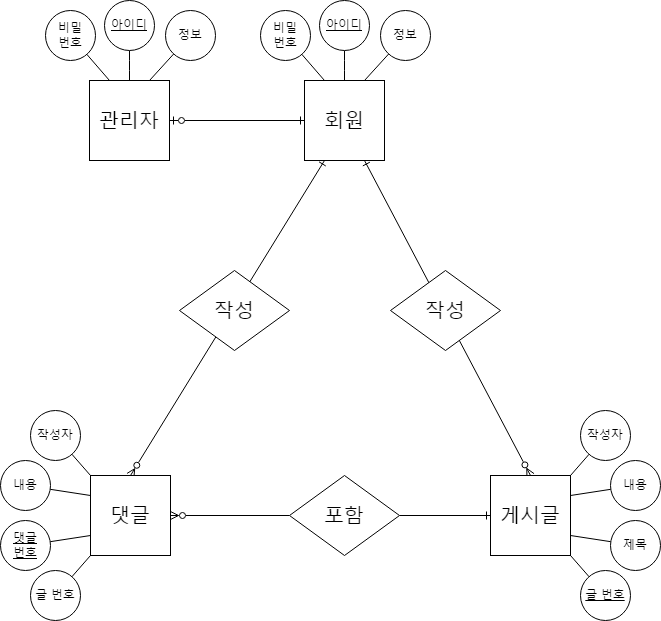

The diagram above was exported from draw.io. Its source (the exported page's mxGraphModel, read from the mxfile embedded in the PNG):
<mxGraphModel dx="1221" dy="775" grid="1" gridSize="10" guides="1" tooltips="1" connect="1" arrows="1" fold="1" page="1" pageScale="1" pageWidth="827" pageHeight="1169" background="none" math="0" shadow="0">
  <root>
    <mxCell id="0" />
    <mxCell id="1" parent="0" />
    <mxCell id="Hcg61mw8OitZ-TSRYRs1-36" style="edgeStyle=none;shape=connector;rounded=0;orthogonalLoop=1;jettySize=auto;html=1;exitX=0.75;exitY=1;exitDx=0;exitDy=0;entryX=0.5;entryY=0;entryDx=0;entryDy=0;labelBackgroundColor=default;strokeColor=default;fontFamily=Helvetica;fontSize=11;fontColor=default;endArrow=ERzeroToMany;endFill=0;startArrow=ERone;startFill=0;" edge="1" parent="1" source="Hcg61mw8OitZ-TSRYRs1-1" target="Hcg61mw8OitZ-TSRYRs1-3">
      <mxGeometry relative="1" as="geometry" />
    </mxCell>
    <mxCell id="Hcg61mw8OitZ-TSRYRs1-39" style="edgeStyle=none;shape=connector;rounded=0;orthogonalLoop=1;jettySize=auto;html=1;exitX=0.25;exitY=1;exitDx=0;exitDy=0;entryX=0.5;entryY=0;entryDx=0;entryDy=0;labelBackgroundColor=default;strokeColor=default;fontFamily=Helvetica;fontSize=11;fontColor=default;endArrow=ERzeroToMany;endFill=0;startArrow=ERone;startFill=0;" edge="1" parent="1" source="Hcg61mw8OitZ-TSRYRs1-1" target="Hcg61mw8OitZ-TSRYRs1-2">
      <mxGeometry relative="1" as="geometry" />
    </mxCell>
    <mxCell id="Hcg61mw8OitZ-TSRYRs1-1" value="&lt;font style=&quot;font-size: 20px;&quot;&gt;회원&lt;/font&gt;" style="whiteSpace=wrap;html=1;aspect=fixed;glass=0;" vertex="1" parent="1">
      <mxGeometry x="374" y="110" width="80" height="80" as="geometry" />
    </mxCell>
    <mxCell id="Hcg61mw8OitZ-TSRYRs1-40" style="edgeStyle=none;shape=connector;rounded=0;orthogonalLoop=1;jettySize=auto;html=1;exitX=1;exitY=0.5;exitDx=0;exitDy=0;entryX=0;entryY=0.5;entryDx=0;entryDy=0;labelBackgroundColor=default;strokeColor=default;fontFamily=Helvetica;fontSize=11;fontColor=default;endArrow=ERone;endFill=0;" edge="1" parent="1" source="Hcg61mw8OitZ-TSRYRs1-42" target="Hcg61mw8OitZ-TSRYRs1-3">
      <mxGeometry relative="1" as="geometry" />
    </mxCell>
    <mxCell id="Hcg61mw8OitZ-TSRYRs1-2" value="&lt;font style=&quot;font-size: 20px;&quot;&gt;댓글&lt;/font&gt;" style="whiteSpace=wrap;html=1;aspect=fixed;" vertex="1" parent="1">
      <mxGeometry x="160" y="505" width="80" height="80" as="geometry" />
    </mxCell>
    <mxCell id="Hcg61mw8OitZ-TSRYRs1-3" value="&lt;font style=&quot;font-size: 20px;&quot;&gt;게시글&lt;/font&gt;" style="whiteSpace=wrap;html=1;aspect=fixed;" vertex="1" parent="1">
      <mxGeometry x="560" y="505" width="80" height="80" as="geometry" />
    </mxCell>
    <mxCell id="Hcg61mw8OitZ-TSRYRs1-8" style="edgeStyle=orthogonalEdgeStyle;orthogonalLoop=1;jettySize=auto;html=1;entryX=0.5;entryY=0;entryDx=0;entryDy=0;rounded=1;endArrow=none;endFill=0;" edge="1" parent="1" source="Hcg61mw8OitZ-TSRYRs1-4" target="Hcg61mw8OitZ-TSRYRs1-1">
      <mxGeometry relative="1" as="geometry" />
    </mxCell>
    <mxCell id="Hcg61mw8OitZ-TSRYRs1-4" value="&lt;u&gt;아이디&lt;/u&gt;" style="ellipse;whiteSpace=wrap;html=1;aspect=fixed;" vertex="1" parent="1">
      <mxGeometry x="389" y="30" width="50" height="50" as="geometry" />
    </mxCell>
    <mxCell id="Hcg61mw8OitZ-TSRYRs1-9" style="rounded=0;orthogonalLoop=1;jettySize=auto;html=1;entryX=0.75;entryY=0;entryDx=0;entryDy=0;endArrow=none;endFill=0;" edge="1" parent="1" source="Hcg61mw8OitZ-TSRYRs1-5" target="Hcg61mw8OitZ-TSRYRs1-1">
      <mxGeometry relative="1" as="geometry" />
    </mxCell>
    <mxCell id="Hcg61mw8OitZ-TSRYRs1-5" value="정보" style="ellipse;whiteSpace=wrap;html=1;aspect=fixed;" vertex="1" parent="1">
      <mxGeometry x="450" y="40" width="50" height="50" as="geometry" />
    </mxCell>
    <mxCell id="Hcg61mw8OitZ-TSRYRs1-7" style="orthogonalLoop=1;jettySize=auto;html=1;entryX=0.25;entryY=0;entryDx=0;entryDy=0;endArrow=none;endFill=0;rounded=0;" edge="1" parent="1" source="Hcg61mw8OitZ-TSRYRs1-6" target="Hcg61mw8OitZ-TSRYRs1-1">
      <mxGeometry relative="1" as="geometry" />
    </mxCell>
    <mxCell id="Hcg61mw8OitZ-TSRYRs1-6" value="비밀&lt;br&gt;번호" style="ellipse;whiteSpace=wrap;html=1;aspect=fixed;" vertex="1" parent="1">
      <mxGeometry x="330" y="40" width="50" height="50" as="geometry" />
    </mxCell>
    <mxCell id="Hcg61mw8OitZ-TSRYRs1-22" style="edgeStyle=none;shape=connector;rounded=0;orthogonalLoop=1;jettySize=auto;html=1;entryX=1;entryY=0;entryDx=0;entryDy=0;labelBackgroundColor=default;strokeColor=default;fontFamily=Helvetica;fontSize=11;fontColor=default;endArrow=none;endFill=0;" edge="1" parent="1" source="Hcg61mw8OitZ-TSRYRs1-10" target="Hcg61mw8OitZ-TSRYRs1-3">
      <mxGeometry relative="1" as="geometry" />
    </mxCell>
    <mxCell id="Hcg61mw8OitZ-TSRYRs1-10" value="작성자" style="ellipse;whiteSpace=wrap;html=1;aspect=fixed;" vertex="1" parent="1">
      <mxGeometry x="650" y="440" width="50" height="50" as="geometry" />
    </mxCell>
    <mxCell id="Hcg61mw8OitZ-TSRYRs1-30" style="edgeStyle=none;shape=connector;rounded=0;orthogonalLoop=1;jettySize=auto;html=1;entryX=1;entryY=0.25;entryDx=0;entryDy=0;labelBackgroundColor=default;strokeColor=default;fontFamily=Helvetica;fontSize=11;fontColor=default;endArrow=none;endFill=0;" edge="1" parent="1" source="Hcg61mw8OitZ-TSRYRs1-11" target="Hcg61mw8OitZ-TSRYRs1-3">
      <mxGeometry relative="1" as="geometry" />
    </mxCell>
    <mxCell id="Hcg61mw8OitZ-TSRYRs1-11" value="내용" style="ellipse;whiteSpace=wrap;html=1;aspect=fixed;" vertex="1" parent="1">
      <mxGeometry x="680" y="490" width="50" height="50" as="geometry" />
    </mxCell>
    <mxCell id="Hcg61mw8OitZ-TSRYRs1-29" style="edgeStyle=none;shape=connector;rounded=0;orthogonalLoop=1;jettySize=auto;html=1;entryX=1;entryY=0.75;entryDx=0;entryDy=0;labelBackgroundColor=default;strokeColor=default;fontFamily=Helvetica;fontSize=11;fontColor=default;endArrow=none;endFill=0;" edge="1" parent="1" source="Hcg61mw8OitZ-TSRYRs1-12" target="Hcg61mw8OitZ-TSRYRs1-3">
      <mxGeometry relative="1" as="geometry" />
    </mxCell>
    <mxCell id="Hcg61mw8OitZ-TSRYRs1-12" value="제목" style="ellipse;whiteSpace=wrap;html=1;aspect=fixed;" vertex="1" parent="1">
      <mxGeometry x="680" y="550" width="50" height="50" as="geometry" />
    </mxCell>
    <mxCell id="Hcg61mw8OitZ-TSRYRs1-28" style="edgeStyle=none;shape=connector;rounded=0;orthogonalLoop=1;jettySize=auto;html=1;entryX=1;entryY=1;entryDx=0;entryDy=0;labelBackgroundColor=default;strokeColor=default;fontFamily=Helvetica;fontSize=11;fontColor=default;endArrow=none;endFill=0;" edge="1" parent="1" source="Hcg61mw8OitZ-TSRYRs1-13" target="Hcg61mw8OitZ-TSRYRs1-3">
      <mxGeometry relative="1" as="geometry" />
    </mxCell>
    <mxCell id="Hcg61mw8OitZ-TSRYRs1-13" value="&lt;u&gt;글 번호&lt;/u&gt;" style="ellipse;whiteSpace=wrap;html=1;aspect=fixed;" vertex="1" parent="1">
      <mxGeometry x="650" y="600" width="50" height="50" as="geometry" />
    </mxCell>
    <mxCell id="Hcg61mw8OitZ-TSRYRs1-19" style="edgeStyle=none;shape=connector;rounded=0;orthogonalLoop=1;jettySize=auto;html=1;labelBackgroundColor=default;strokeColor=default;fontFamily=Helvetica;fontSize=11;fontColor=default;endArrow=none;endFill=0;entryX=0;entryY=0.25;entryDx=0;entryDy=0;" edge="1" parent="1" source="Hcg61mw8OitZ-TSRYRs1-14" target="Hcg61mw8OitZ-TSRYRs1-2">
      <mxGeometry relative="1" as="geometry" />
    </mxCell>
    <mxCell id="Hcg61mw8OitZ-TSRYRs1-14" value="내용" style="ellipse;whiteSpace=wrap;html=1;aspect=fixed;" vertex="1" parent="1">
      <mxGeometry x="70" y="490" width="50" height="50" as="geometry" />
    </mxCell>
    <mxCell id="Hcg61mw8OitZ-TSRYRs1-20" style="edgeStyle=none;shape=connector;rounded=0;orthogonalLoop=1;jettySize=auto;html=1;labelBackgroundColor=default;strokeColor=default;fontFamily=Helvetica;fontSize=11;fontColor=default;endArrow=none;endFill=0;entryX=0;entryY=0.75;entryDx=0;entryDy=0;" edge="1" parent="1" source="Hcg61mw8OitZ-TSRYRs1-15" target="Hcg61mw8OitZ-TSRYRs1-2">
      <mxGeometry relative="1" as="geometry" />
    </mxCell>
    <mxCell id="Hcg61mw8OitZ-TSRYRs1-15" value="&lt;u&gt;댓글&lt;br&gt;번호&lt;/u&gt;" style="ellipse;whiteSpace=wrap;html=1;aspect=fixed;" vertex="1" parent="1">
      <mxGeometry x="70" y="550" width="50" height="50" as="geometry" />
    </mxCell>
    <mxCell id="Hcg61mw8OitZ-TSRYRs1-32" style="edgeStyle=none;shape=connector;rounded=0;orthogonalLoop=1;jettySize=auto;html=1;entryX=0;entryY=1;entryDx=0;entryDy=0;labelBackgroundColor=default;strokeColor=default;fontFamily=Helvetica;fontSize=11;fontColor=default;endArrow=none;endFill=0;" edge="1" parent="1" source="Hcg61mw8OitZ-TSRYRs1-16" target="Hcg61mw8OitZ-TSRYRs1-2">
      <mxGeometry relative="1" as="geometry" />
    </mxCell>
    <mxCell id="Hcg61mw8OitZ-TSRYRs1-16" value="글 번호" style="ellipse;whiteSpace=wrap;html=1;aspect=fixed;" vertex="1" parent="1">
      <mxGeometry x="100" y="600" width="50" height="50" as="geometry" />
    </mxCell>
    <mxCell id="Hcg61mw8OitZ-TSRYRs1-18" style="rounded=0;orthogonalLoop=1;jettySize=auto;html=1;entryX=0;entryY=0;entryDx=0;entryDy=0;endArrow=none;endFill=0;" edge="1" parent="1" source="Hcg61mw8OitZ-TSRYRs1-17" target="Hcg61mw8OitZ-TSRYRs1-2">
      <mxGeometry relative="1" as="geometry" />
    </mxCell>
    <mxCell id="Hcg61mw8OitZ-TSRYRs1-17" value="작성자" style="ellipse;whiteSpace=wrap;html=1;aspect=fixed;" vertex="1" parent="1">
      <mxGeometry x="100" y="440" width="50" height="50" as="geometry" />
    </mxCell>
    <mxCell id="Hcg61mw8OitZ-TSRYRs1-33" value="&lt;font style=&quot;font-size: 20px;&quot;&gt;작성&lt;/font&gt;" style="rhombus;whiteSpace=wrap;html=1;fontFamily=Helvetica;fontSize=11;fontColor=default;shadow=0;" vertex="1" parent="1">
      <mxGeometry x="460" y="300" width="110" height="80" as="geometry" />
    </mxCell>
    <mxCell id="Hcg61mw8OitZ-TSRYRs1-41" value="&lt;font style=&quot;font-size: 20px;&quot;&gt;작성&lt;/font&gt;" style="rhombus;whiteSpace=wrap;html=1;fontFamily=Helvetica;fontSize=11;fontColor=default;" vertex="1" parent="1">
      <mxGeometry x="249" y="300" width="110" height="80" as="geometry" />
    </mxCell>
    <mxCell id="Hcg61mw8OitZ-TSRYRs1-43" value="" style="edgeStyle=none;shape=connector;rounded=0;orthogonalLoop=1;jettySize=auto;html=1;exitX=1;exitY=0.5;exitDx=0;exitDy=0;entryX=0;entryY=0.5;entryDx=0;entryDy=0;labelBackgroundColor=default;strokeColor=default;fontFamily=Helvetica;fontSize=11;fontColor=default;endArrow=none;endFill=0;startArrow=ERzeroToMany;startFill=0;" edge="1" parent="1" source="Hcg61mw8OitZ-TSRYRs1-2" target="Hcg61mw8OitZ-TSRYRs1-42">
      <mxGeometry relative="1" as="geometry">
        <mxPoint x="240" y="545" as="sourcePoint" />
        <mxPoint x="560" y="545" as="targetPoint" />
      </mxGeometry>
    </mxCell>
    <mxCell id="Hcg61mw8OitZ-TSRYRs1-42" value="&lt;font style=&quot;font-size: 20px;&quot;&gt;포함&lt;/font&gt;" style="rhombus;whiteSpace=wrap;html=1;fontFamily=Helvetica;fontSize=11;fontColor=default;" vertex="1" parent="1">
      <mxGeometry x="359" y="505" width="110" height="80" as="geometry" />
    </mxCell>
    <mxCell id="Hcg61mw8OitZ-TSRYRs1-80" style="edgeStyle=orthogonalEdgeStyle;rounded=0;orthogonalLoop=1;jettySize=auto;html=1;exitX=1;exitY=0.5;exitDx=0;exitDy=0;entryX=0;entryY=0.5;entryDx=0;entryDy=0;endArrow=ERone;endFill=0;startArrow=ERzeroToOne;startFill=0;" edge="1" parent="1" source="Hcg61mw8OitZ-TSRYRs1-73" target="Hcg61mw8OitZ-TSRYRs1-1">
      <mxGeometry relative="1" as="geometry" />
    </mxCell>
    <mxCell id="Hcg61mw8OitZ-TSRYRs1-73" value="&lt;font style=&quot;font-size: 20px;&quot;&gt;관리자&lt;/font&gt;" style="whiteSpace=wrap;html=1;aspect=fixed;glass=0;" vertex="1" parent="1">
      <mxGeometry x="159" y="110" width="80" height="80" as="geometry" />
    </mxCell>
    <mxCell id="Hcg61mw8OitZ-TSRYRs1-74" style="edgeStyle=orthogonalEdgeStyle;orthogonalLoop=1;jettySize=auto;html=1;entryX=0.5;entryY=0;entryDx=0;entryDy=0;rounded=1;endArrow=none;endFill=0;" edge="1" parent="1" source="Hcg61mw8OitZ-TSRYRs1-75" target="Hcg61mw8OitZ-TSRYRs1-73">
      <mxGeometry relative="1" as="geometry" />
    </mxCell>
    <mxCell id="Hcg61mw8OitZ-TSRYRs1-75" value="&lt;u&gt;아이디&lt;/u&gt;" style="ellipse;whiteSpace=wrap;html=1;aspect=fixed;" vertex="1" parent="1">
      <mxGeometry x="174" y="30" width="50" height="50" as="geometry" />
    </mxCell>
    <mxCell id="Hcg61mw8OitZ-TSRYRs1-76" style="rounded=0;orthogonalLoop=1;jettySize=auto;html=1;entryX=0.75;entryY=0;entryDx=0;entryDy=0;endArrow=none;endFill=0;" edge="1" parent="1" source="Hcg61mw8OitZ-TSRYRs1-77" target="Hcg61mw8OitZ-TSRYRs1-73">
      <mxGeometry relative="1" as="geometry" />
    </mxCell>
    <mxCell id="Hcg61mw8OitZ-TSRYRs1-77" value="정보" style="ellipse;whiteSpace=wrap;html=1;aspect=fixed;" vertex="1" parent="1">
      <mxGeometry x="235" y="40" width="50" height="50" as="geometry" />
    </mxCell>
    <mxCell id="Hcg61mw8OitZ-TSRYRs1-78" style="orthogonalLoop=1;jettySize=auto;html=1;entryX=0.25;entryY=0;entryDx=0;entryDy=0;endArrow=none;endFill=0;rounded=0;" edge="1" parent="1" source="Hcg61mw8OitZ-TSRYRs1-79" target="Hcg61mw8OitZ-TSRYRs1-73">
      <mxGeometry relative="1" as="geometry" />
    </mxCell>
    <mxCell id="Hcg61mw8OitZ-TSRYRs1-79" value="비밀&lt;br&gt;번호" style="ellipse;whiteSpace=wrap;html=1;aspect=fixed;" vertex="1" parent="1">
      <mxGeometry x="115" y="40" width="50" height="50" as="geometry" />
    </mxCell>
  </root>
</mxGraphModel>